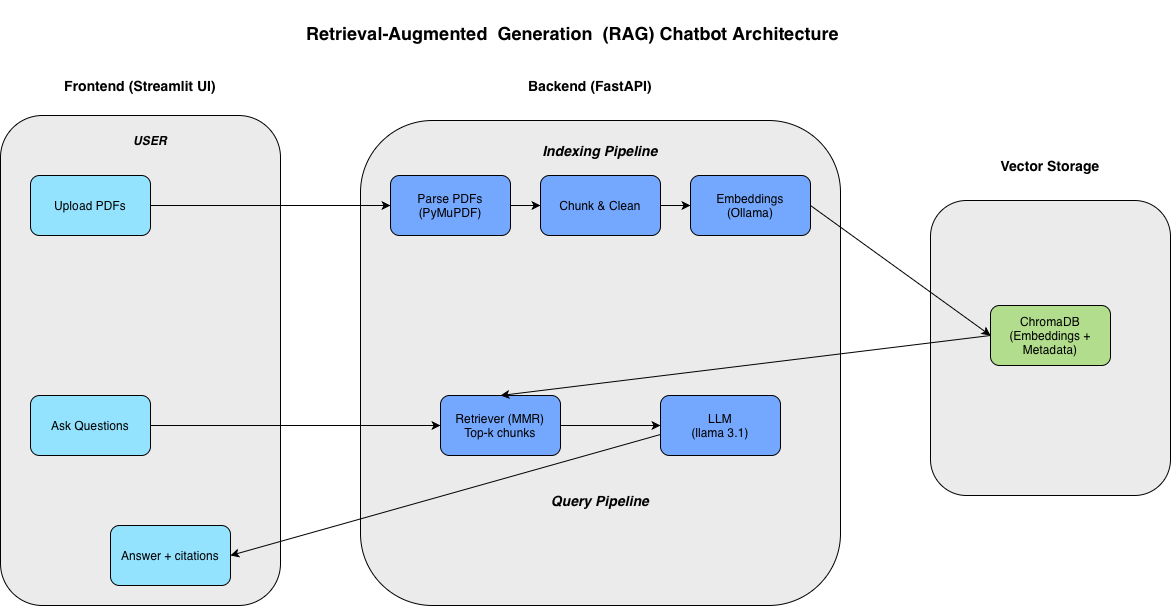

The diagram above was exported from draw.io. Its source (the exported page's mxGraphModel, read from the mxfile embedded in the PNG):
<mxGraphModel dx="1216" dy="849" grid="1" gridSize="10" guides="1" tooltips="1" connect="1" arrows="1" fold="1" page="1" pageScale="1" pageWidth="1169" pageHeight="827" math="0" shadow="0">
  <root>
    <mxCell id="0" />
    <mxCell id="1" parent="0" />
    <mxCell id="iiymj4XqvLtB2kIlAT5N-1" parent="1" style="rounded=1;whiteSpace=wrap;html=1;fillColor=light-dark(#ebebeb, #ededed);" value="" vertex="1">
      <mxGeometry height="490" width="280" x="160" y="150" as="geometry" />
    </mxCell>
    <mxCell id="iiymj4XqvLtB2kIlAT5N-2" parent="1" style="rounded=1;whiteSpace=wrap;html=1;fillColor=light-dark(#ebebeb, #ededed);" value="" vertex="1">
      <mxGeometry height="485" width="480" x="520" y="155" as="geometry" />
    </mxCell>
    <mxCell id="iiymj4XqvLtB2kIlAT5N-4" parent="1" style="rounded=1;whiteSpace=wrap;html=1;fillColor=light-dark(#ebebeb, #ededed);" value="" vertex="1">
      <mxGeometry height="295" width="240" x="1090" y="235" as="geometry" />
    </mxCell>
    <mxCell id="iiymj4XqvLtB2kIlAT5N-5" parent="1" style="rounded=1;whiteSpace=wrap;html=1;fillColor=light-dark(#94e3fe, #ededed);" value="Upload PDFs&lt;span style=&quot;caret-color: rgba(0, 0, 0, 0); color: rgba(0, 0, 0, 0); font-family: monospace; font-size: 0px; text-align: start; white-space: nowrap;&quot;&gt;%3CmxGraphModel%3E%3Croot%3E%3CmxCell%20id%3D%220%22%2F%3E%3CmxCell%20id%3D%221%22%20parent%3D%220%22%2F%3E%3CmxCell%20id%3D%222%22%20parent%3D%221%22%20style%3D%22rounded%3D1%3BwhiteSpace%3Dwrap%3Bhtml%3D1%3B%22%20value%3D%22%22%20vertex%3D%221%22%3E%3CmxGeometry%20height%3D%22490%22%20width%3D%22280%22%20x%3D%22160%22%20y%3D%22150%22%20as%3D%22geometry%22%2F%3E%3C%2FmxCell%3E%3C%2Froot%3E%3C%2FmxGraphModel%3E&lt;/span&gt;" vertex="1">
      <mxGeometry height="60" width="120" x="190" y="210" as="geometry" />
    </mxCell>
    <mxCell id="iiymj4XqvLtB2kIlAT5N-30" edge="1" parent="1" source="iiymj4XqvLtB2kIlAT5N-6" style="edgeStyle=orthogonalEdgeStyle;rounded=0;orthogonalLoop=1;jettySize=auto;html=1;" target="iiymj4XqvLtB2kIlAT5N-7" value="">
      <mxGeometry relative="1" as="geometry" />
    </mxCell>
    <mxCell id="iiymj4XqvLtB2kIlAT5N-6" parent="1" style="rounded=1;whiteSpace=wrap;html=1;fillColor=light-dark(#74a7fe, #ededed);" value="Parse PDFs&lt;div&gt;(PyMuPDF)&lt;/div&gt;" vertex="1">
      <mxGeometry height="60" width="120" x="550" y="210" as="geometry" />
    </mxCell>
    <mxCell id="iiymj4XqvLtB2kIlAT5N-31" edge="1" parent="1" source="iiymj4XqvLtB2kIlAT5N-7" style="edgeStyle=orthogonalEdgeStyle;rounded=0;orthogonalLoop=1;jettySize=auto;html=1;" target="iiymj4XqvLtB2kIlAT5N-8" value="">
      <mxGeometry relative="1" as="geometry" />
    </mxCell>
    <mxCell id="iiymj4XqvLtB2kIlAT5N-7" parent="1" style="rounded=1;whiteSpace=wrap;html=1;fillColor=light-dark(#74a7fe, #ededed);" value="Chunk &amp;amp; Clean" vertex="1">
      <mxGeometry height="60" width="120" x="700" y="210" as="geometry" />
    </mxCell>
    <mxCell id="iiymj4XqvLtB2kIlAT5N-8" parent="1" style="rounded=1;whiteSpace=wrap;html=1;fillColor=light-dark(#74a7fe, #ededed);" value="Embeddings&lt;div&gt;(Ollama)&lt;/div&gt;" vertex="1">
      <mxGeometry height="60" width="120" x="850" y="210" as="geometry" />
    </mxCell>
    <mxCell id="iiymj4XqvLtB2kIlAT5N-11" parent="1" style="rounded=1;whiteSpace=wrap;html=1;fillColor=light-dark(#b1dd8c, #ededed);" value="ChromaDB&lt;div&gt;(Embeddings + Metadata)&lt;/div&gt;" vertex="1">
      <mxGeometry height="60" width="120" x="1150" y="340" as="geometry" />
    </mxCell>
    <mxCell id="iiymj4XqvLtB2kIlAT5N-36" edge="1" parent="1" source="iiymj4XqvLtB2kIlAT5N-12" style="edgeStyle=orthogonalEdgeStyle;rounded=0;orthogonalLoop=1;jettySize=auto;html=1;" target="iiymj4XqvLtB2kIlAT5N-13" value="">
      <mxGeometry relative="1" as="geometry" />
    </mxCell>
    <mxCell id="iiymj4XqvLtB2kIlAT5N-12" parent="1" style="rounded=1;whiteSpace=wrap;html=1;fillColor=light-dark(#74a7fe, #ededed);" value="Retriever (MMR)&lt;div&gt;Top-k chunks&lt;/div&gt;" vertex="1">
      <mxGeometry height="60" width="120" x="600" y="430" as="geometry" />
    </mxCell>
    <mxCell id="iiymj4XqvLtB2kIlAT5N-13" parent="1" style="rounded=1;whiteSpace=wrap;html=1;fillColor=light-dark(#74a7fe, #ededed);" value="LLM&lt;div&gt;(llama 3.1)&lt;/div&gt;" vertex="1">
      <mxGeometry height="60" width="120" x="820" y="430" as="geometry" />
    </mxCell>
    <mxCell id="iiymj4XqvLtB2kIlAT5N-14" parent="1" style="rounded=1;whiteSpace=wrap;html=1;fillColor=light-dark(#94e3fe, #ededed);" value="Ask Questions" vertex="1">
      <mxGeometry height="60" width="120" x="190" y="430" as="geometry" />
    </mxCell>
    <mxCell id="iiymj4XqvLtB2kIlAT5N-15" parent="1" style="rounded=1;whiteSpace=wrap;html=1;fillColor=light-dark(#94e3fe, #ededed);" value="Answer + citations" vertex="1">
      <mxGeometry height="60" width="120" x="270" y="560" as="geometry" />
    </mxCell>
    <mxCell id="iiymj4XqvLtB2kIlAT5N-16" parent="1" style="text;html=1;whiteSpace=wrap;strokeColor=none;fillColor=none;align=center;verticalAlign=middle;rounded=0;" value="&lt;b&gt;&lt;font style=&quot;font-size: 14px;&quot;&gt;Frontend (Streamlit UI)&lt;/font&gt;&lt;/b&gt;" vertex="1">
      <mxGeometry height="50" width="180" x="210" y="95" as="geometry" />
    </mxCell>
    <mxCell id="iiymj4XqvLtB2kIlAT5N-18" parent="1" style="text;html=1;whiteSpace=wrap;strokeColor=none;fillColor=none;align=center;verticalAlign=middle;rounded=0;" value="&lt;b&gt;&lt;font style=&quot;font-size: 14px;&quot;&gt;Backend (FastAPI)&lt;/font&gt;&lt;/b&gt;" vertex="1">
      <mxGeometry height="40" width="140" x="680" y="100" as="geometry" />
    </mxCell>
    <mxCell id="iiymj4XqvLtB2kIlAT5N-19" parent="1" style="text;html=1;whiteSpace=wrap;strokeColor=none;fillColor=none;align=center;verticalAlign=middle;rounded=0;" value="&lt;b&gt;&lt;font style=&quot;font-size: 14px;&quot;&gt;Vector Storage&lt;/font&gt;&lt;/b&gt;" vertex="1">
      <mxGeometry height="40" width="140" x="1140" y="180" as="geometry" />
    </mxCell>
    <mxCell id="iiymj4XqvLtB2kIlAT5N-20" parent="1" style="text;html=1;whiteSpace=wrap;strokeColor=none;fillColor=none;align=center;verticalAlign=middle;rounded=0;" value="&lt;i&gt;&lt;b&gt;USER&lt;/b&gt;&lt;/i&gt;" vertex="1">
      <mxGeometry height="30" width="60" x="280" y="160" as="geometry" />
    </mxCell>
    <mxCell id="iiymj4XqvLtB2kIlAT5N-29" edge="1" parent="1" source="iiymj4XqvLtB2kIlAT5N-5" style="endArrow=classic;html=1;rounded=0;exitX=1;exitY=0.5;exitDx=0;exitDy=0;entryX=0;entryY=0.5;entryDx=0;entryDy=0;" target="iiymj4XqvLtB2kIlAT5N-6" value="">
      <mxGeometry height="50" relative="1" width="50" as="geometry">
        <mxPoint x="340" y="250" as="sourcePoint" />
        <mxPoint x="390" y="200" as="targetPoint" />
      </mxGeometry>
    </mxCell>
    <mxCell id="iiymj4XqvLtB2kIlAT5N-34" edge="1" parent="1" style="endArrow=classic;html=1;rounded=0;entryX=0;entryY=0.5;entryDx=0;entryDy=0;" target="iiymj4XqvLtB2kIlAT5N-11" value="">
      <mxGeometry height="50" relative="1" width="50" as="geometry">
        <mxPoint x="970" y="240" as="sourcePoint" />
        <mxPoint x="1020" y="190" as="targetPoint" />
      </mxGeometry>
    </mxCell>
    <mxCell id="iiymj4XqvLtB2kIlAT5N-35" edge="1" parent="1" style="endArrow=classic;html=1;rounded=0;" target="iiymj4XqvLtB2kIlAT5N-12" value="">
      <mxGeometry height="50" relative="1" width="50" as="geometry">
        <mxPoint x="310" y="460" as="sourcePoint" />
        <mxPoint x="360" y="410" as="targetPoint" />
      </mxGeometry>
    </mxCell>
    <mxCell id="iiymj4XqvLtB2kIlAT5N-37" edge="1" parent="1" source="iiymj4XqvLtB2kIlAT5N-11" style="endArrow=classic;html=1;rounded=0;exitX=0;exitY=0.5;exitDx=0;exitDy=0;entryX=0.5;entryY=0;entryDx=0;entryDy=0;" target="iiymj4XqvLtB2kIlAT5N-12" value="">
      <mxGeometry height="50" relative="1" width="50" as="geometry">
        <mxPoint x="700" y="330" as="sourcePoint" />
        <mxPoint x="750" y="280" as="targetPoint" />
      </mxGeometry>
    </mxCell>
    <mxCell id="iiymj4XqvLtB2kIlAT5N-41" parent="1" style="text;html=1;whiteSpace=wrap;strokeColor=none;fillColor=none;align=center;verticalAlign=middle;rounded=0;" value="&lt;font style=&quot;font-size: 18px;&quot;&gt;&lt;b&gt;Retrieval-Augmented &amp;nbsp;Generation &amp;nbsp;(RAG) Chatbot Architecture&lt;/b&gt;&lt;/font&gt;" vertex="1">
      <mxGeometry height="65" width="535" x="465" y="35" as="geometry" />
    </mxCell>
    <mxCell id="iiymj4XqvLtB2kIlAT5N-42" edge="1" parent="1" source="iiymj4XqvLtB2kIlAT5N-13" style="endArrow=classic;html=1;rounded=0;exitX=0;exitY=0.65;exitDx=0;exitDy=0;exitPerimeter=0;entryX=0.821;entryY=0.898;entryDx=0;entryDy=0;entryPerimeter=0;" target="iiymj4XqvLtB2kIlAT5N-1" value="">
      <mxGeometry height="50" relative="1" width="50" as="geometry">
        <mxPoint x="710" y="330" as="sourcePoint" />
        <mxPoint x="760" y="280" as="targetPoint" />
      </mxGeometry>
    </mxCell>
    <mxCell id="iiymj4XqvLtB2kIlAT5N-44" parent="1" style="text;html=1;whiteSpace=wrap;strokeColor=none;fillColor=none;align=center;verticalAlign=middle;rounded=0;" value="&lt;font style=&quot;font-size: 14px;&quot;&gt;&lt;b&gt;&lt;i&gt;Indexing Pipeline&lt;/i&gt;&lt;/b&gt;&lt;/font&gt;" vertex="1">
      <mxGeometry height="30" width="220" x="650" y="170" as="geometry" />
    </mxCell>
    <mxCell id="iiymj4XqvLtB2kIlAT5N-45" parent="1" style="text;html=1;whiteSpace=wrap;strokeColor=none;fillColor=none;align=center;verticalAlign=middle;rounded=0;" value="&lt;font style=&quot;font-size: 14px;&quot;&gt;&lt;b&gt;&lt;i&gt;Query Pipeline&lt;/i&gt;&lt;/b&gt;&lt;/font&gt;" vertex="1">
      <mxGeometry height="30" width="220" x="650" y="520" as="geometry" />
    </mxCell>
  </root>
</mxGraphModel>